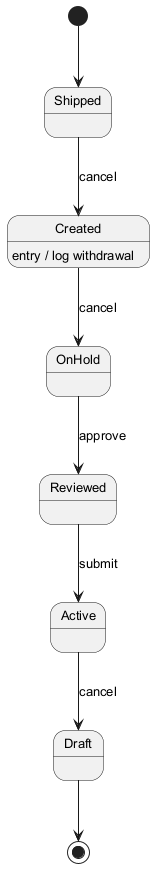

The diagram above was rendered by PlantUML. Its source (embedded in the PNG):
@startuml
skinparam monochrome true
skinparam defaultFontSize 13
[*] --> Shipped
Shipped --> Created : cancel
Created --> OnHold : cancel
Created : entry / log withdrawal
OnHold --> Reviewed : approve
Reviewed --> Active : submit
Active --> Draft : cancel
Draft --> [*]
@enduml